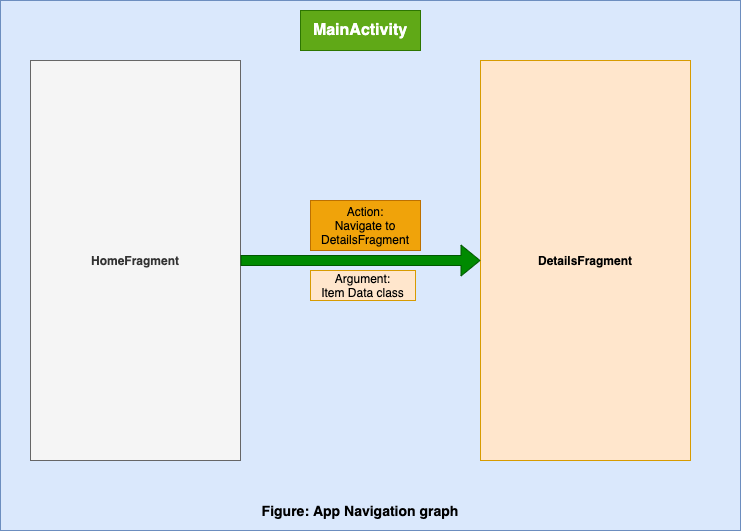

The diagram above was exported from draw.io. Its source (the exported page's mxGraphModel, read from the mxfile embedded in the PNG):
<mxGraphModel dx="1106" dy="820" grid="1" gridSize="10" guides="1" tooltips="1" connect="1" arrows="1" fold="1" page="1" pageScale="1" pageWidth="850" pageHeight="1100" math="0" shadow="0">
  <root>
    <mxCell id="0" />
    <mxCell id="1" parent="0" />
    <mxCell id="j31gPJCTLIUmRCja9bLc-1" value="" style="rounded=0;whiteSpace=wrap;html=1;fillColor=#dae8fc;strokeColor=#6c8ebf;" vertex="1" parent="1">
      <mxGeometry x="90" y="170" width="740" height="530" as="geometry" />
    </mxCell>
    <mxCell id="j31gPJCTLIUmRCja9bLc-19" value="" style="group" vertex="1" connectable="0" parent="1">
      <mxGeometry x="120" y="180" width="660" height="510" as="geometry" />
    </mxCell>
    <mxCell id="j31gPJCTLIUmRCja9bLc-2" value="&lt;font style=&quot;font-size: 16px&quot;&gt;MainActivity&lt;/font&gt;" style="text;html=1;strokeColor=#2D7600;fillColor=#60a917;align=center;verticalAlign=middle;whiteSpace=wrap;rounded=0;fontColor=#ffffff;fontStyle=1" vertex="1" parent="j31gPJCTLIUmRCja9bLc-19">
      <mxGeometry x="270" width="120" height="40" as="geometry" />
    </mxCell>
    <mxCell id="j31gPJCTLIUmRCja9bLc-12" value="" style="group" vertex="1" connectable="0" parent="j31gPJCTLIUmRCja9bLc-19">
      <mxGeometry y="50" width="660" height="400" as="geometry" />
    </mxCell>
    <mxCell id="j31gPJCTLIUmRCja9bLc-3" value="&lt;b&gt;HomeFragment&lt;/b&gt;" style="rounded=0;whiteSpace=wrap;html=1;fillColor=#f5f5f5;strokeColor=#666666;fontColor=#333333;" vertex="1" parent="j31gPJCTLIUmRCja9bLc-12">
      <mxGeometry width="210" height="400" as="geometry" />
    </mxCell>
    <mxCell id="j31gPJCTLIUmRCja9bLc-4" value="&lt;b&gt;DetailsFragment&lt;/b&gt;" style="rounded=0;whiteSpace=wrap;html=1;fillColor=#ffe6cc;strokeColor=#d79b00;" vertex="1" parent="j31gPJCTLIUmRCja9bLc-12">
      <mxGeometry x="450" width="210" height="400" as="geometry" />
    </mxCell>
    <mxCell id="j31gPJCTLIUmRCja9bLc-8" value="" style="shape=flexArrow;endArrow=classic;html=1;exitX=1;exitY=0.5;exitDx=0;exitDy=0;fillColor=#008a00;strokeColor=#005700;" edge="1" parent="j31gPJCTLIUmRCja9bLc-12" source="j31gPJCTLIUmRCja9bLc-3" target="j31gPJCTLIUmRCja9bLc-4">
      <mxGeometry width="50" height="50" relative="1" as="geometry">
        <mxPoint x="280" y="200" as="sourcePoint" />
        <mxPoint x="330" y="150" as="targetPoint" />
      </mxGeometry>
    </mxCell>
    <mxCell id="j31gPJCTLIUmRCja9bLc-10" value="Action:&lt;br&gt;Navigate to DetailsFragment" style="text;html=1;align=center;verticalAlign=middle;whiteSpace=wrap;rounded=0;fillColor=#f0a30a;strokeColor=#BD7000;fontColor=#000000;" vertex="1" parent="j31gPJCTLIUmRCja9bLc-12">
      <mxGeometry x="280" y="140" width="110" height="50" as="geometry" />
    </mxCell>
    <mxCell id="j31gPJCTLIUmRCja9bLc-11" value="Argument:&lt;br&gt;Item Data class" style="text;html=1;align=center;verticalAlign=middle;whiteSpace=wrap;rounded=0;fillColor=#ffe6cc;strokeColor=#d79b00;" vertex="1" parent="j31gPJCTLIUmRCja9bLc-12">
      <mxGeometry x="280" y="210" width="105" height="30" as="geometry" />
    </mxCell>
    <mxCell id="j31gPJCTLIUmRCja9bLc-17" value="&lt;b&gt;&lt;font style=&quot;font-size: 14px&quot;&gt;Figure: App Navigation graph&lt;/font&gt;&lt;/b&gt;" style="text;html=1;strokeColor=none;fillColor=none;align=center;verticalAlign=middle;whiteSpace=wrap;rounded=0;" vertex="1" parent="j31gPJCTLIUmRCja9bLc-19">
      <mxGeometry x="215" y="490" width="230" height="20" as="geometry" />
    </mxCell>
  </root>
</mxGraphModel>